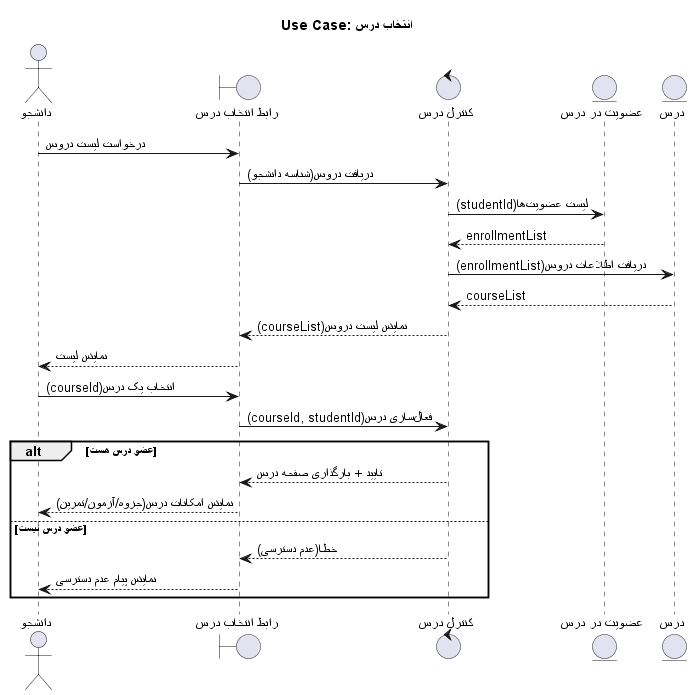

The diagram above was rendered by PlantUML. Its source (embedded in the PNG):
@startuml
title Use Case: انتخاب درس

actor "دانشجو" as Student
boundary "رابط انتخاب درس" as BCourse
control "کنترل درس" as CCourse
entity "عضویت در درس" as EEnroll
entity "درس" as ECourse

Student -> BCourse : درخواست لیست دروس
BCourse -> CCourse : دریافت دروس(شناسه دانشجو)

CCourse -> EEnroll : لیست عضویتها(studentId)
EEnroll --> CCourse : enrollmentList

CCourse -> ECourse : دریافت اطلاعات دروس(enrollmentList)
ECourse --> CCourse : courseList

CCourse --> BCourse : نمایش لیست دروس(courseList)
BCourse --> Student : نمایش لیست

Student -> BCourse : انتخاب یک درس(courseId)
BCourse -> CCourse : فعالسازی درس(courseId, studentId)

alt عضو درس هست
  CCourse --> BCourse : تایید + بارگذاری صفحه درس
  BCourse --> Student : نمایش امکانات درس(جزوه/آزمون/تمرین)
else عضو درس نیست
  CCourse --> BCourse : خطا(عدم دسترسی)
  BCourse --> Student : نمایش پیام عدم دسترسی
end

@enduml